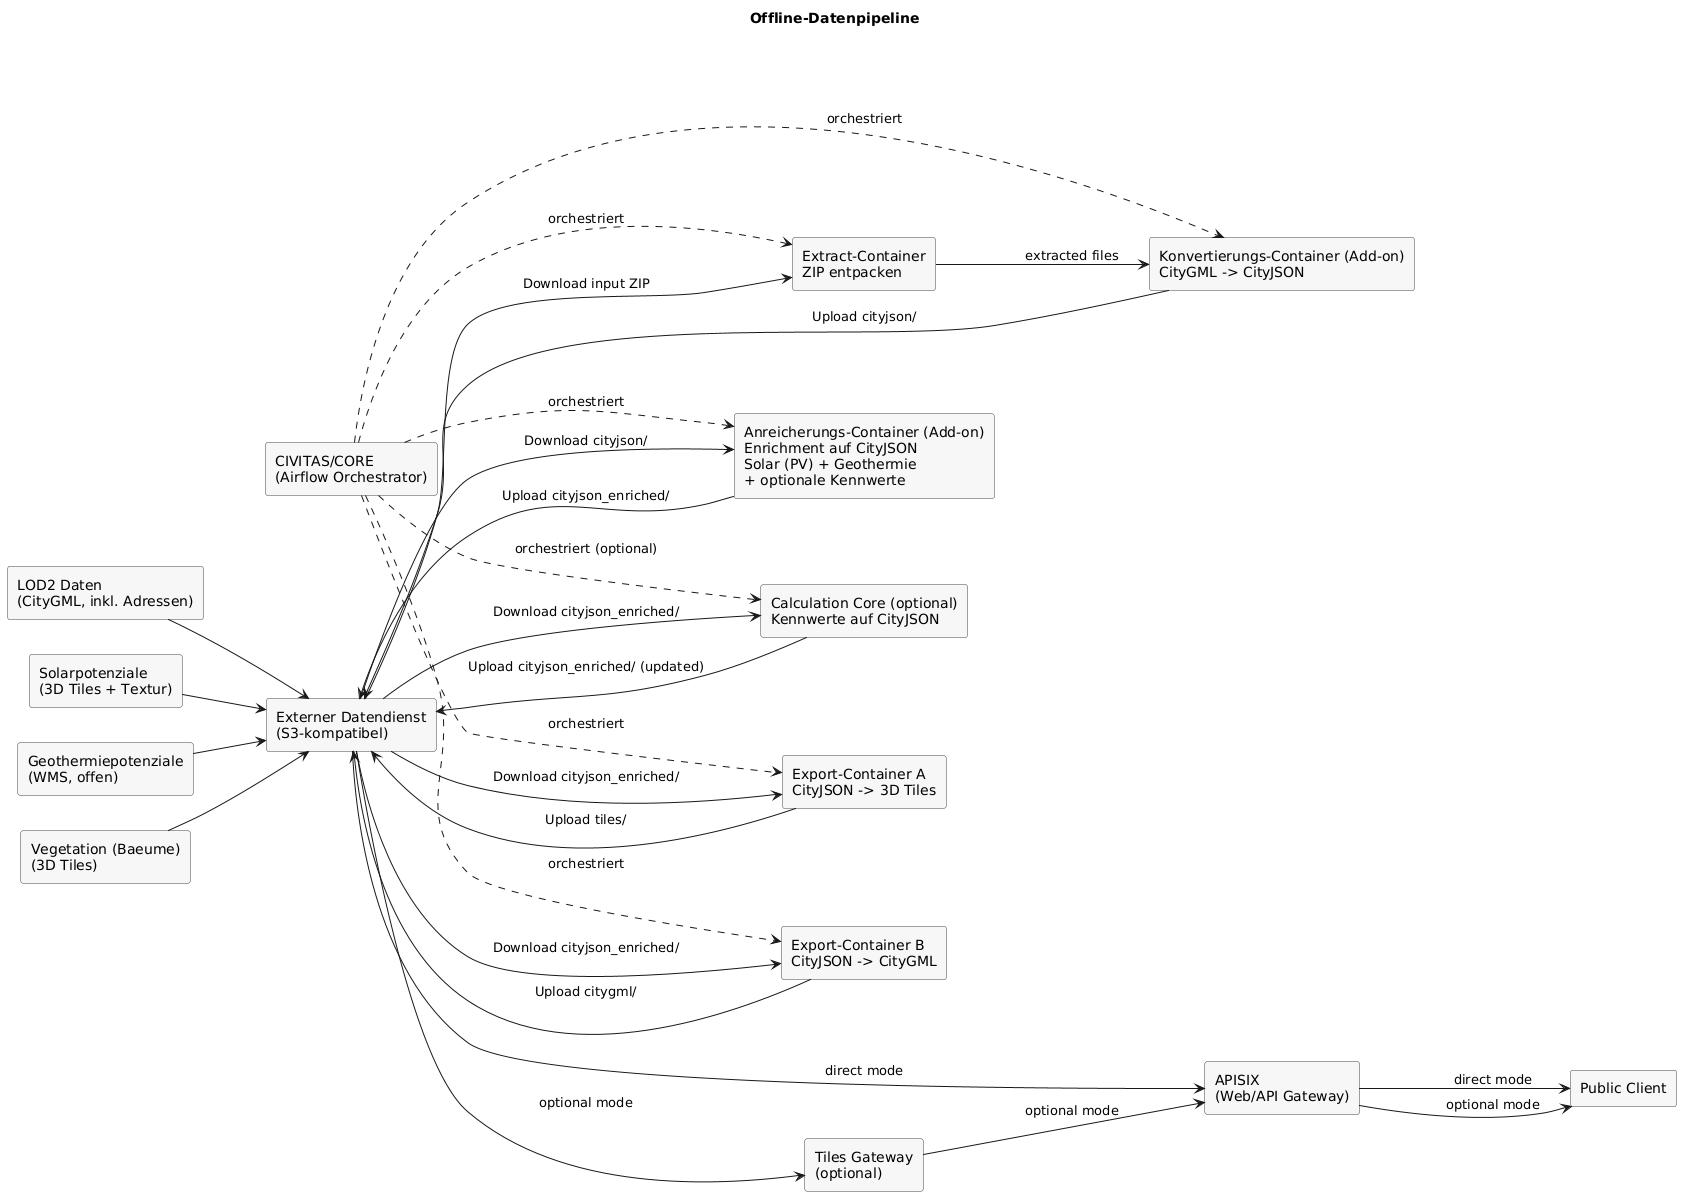

The diagram above was rendered by PlantUML. Its source (embedded in the PNG):
@startuml
left to right direction
skinparam rectangle {
  BackgroundColor #F7F7F7
  BorderColor #444444
}

title Offline-Datenpipeline

rectangle "LOD2 Daten\n(CityGML, inkl. Adressen)" as lod2
rectangle "Solarpotenziale\n(3D Tiles + Textur)" as solar
rectangle "Geothermiepotenziale\n(WMS, offen)" as geo
rectangle "Vegetation (Baeume)\n(3D Tiles)" as trees

rectangle "Externer Datendienst\n(S3-kompatibel)" as s3
rectangle "CIVITAS/CORE\n(Airflow Orchestrator)" as airflow
rectangle "Extract-Container\nZIP entpacken" as extract
rectangle "Konvertierungs-Container (Add-on)\nCityGML -> CityJSON" as convert
rectangle "Anreicherungs-Container (Add-on)\nEnrichment auf CityJSON\nSolar (PV) + Geothermie\n+ optionale Kennwerte" as enrich
rectangle "Calculation Core (optional)\nKennwerte auf CityJSON" as calc
rectangle "Export-Container A\nCityJSON -> 3D Tiles" as export_tiles
rectangle "Export-Container B\nCityJSON -> CityGML" as export_gml

rectangle "APISIX\n(Web/API Gateway)" as apisix
rectangle "Tiles Gateway\n(optional)" as gw
rectangle "Public Client" as client

lod2 --> s3
solar --> s3
geo --> s3
trees --> s3

airflow ..> convert : orchestriert
airflow ..> extract : orchestriert
airflow ..> enrich : orchestriert
airflow ..> calc : orchestriert (optional)
airflow ..> export_tiles : orchestriert
airflow ..> export_gml : orchestriert
s3 --> extract : Download input ZIP
extract --> convert : extracted files
convert --> s3 : Upload cityjson/
s3 --> enrich : Download cityjson/
enrich --> s3 : Upload cityjson_enriched/
s3 --> calc : Download cityjson_enriched/
calc --> s3 : Upload cityjson_enriched/ (updated)
s3 --> export_tiles : Download cityjson_enriched/
export_tiles --> s3 : Upload tiles/
s3 --> export_gml : Download cityjson_enriched/
export_gml --> s3 : Upload citygml/

s3 --> apisix : direct mode
apisix --> client : direct mode
s3 --> gw : optional mode
gw --> apisix : optional mode
apisix --> client : optional mode

@enduml